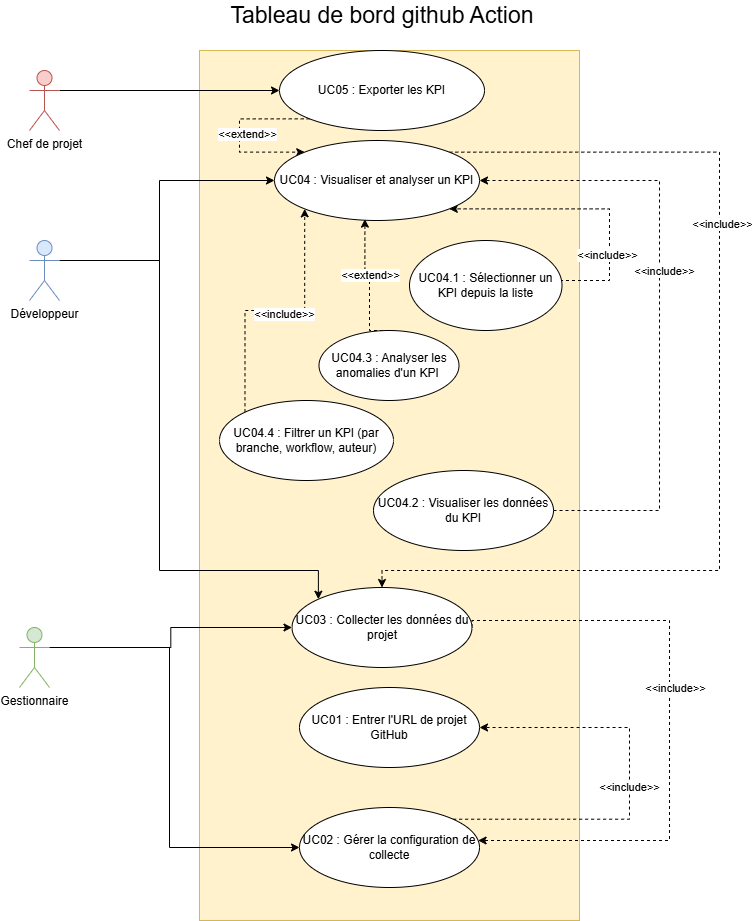

The diagram above was exported from draw.io. Its source (the exported page's mxGraphModel, read from the mxfile embedded in the PNG):
<mxGraphModel dx="778" dy="460" grid="1" gridSize="10" guides="1" tooltips="1" connect="1" arrows="1" fold="1" page="1" pageScale="1" pageWidth="827" pageHeight="1169" math="0" shadow="0">
  <root>
    <mxCell id="0" />
    <mxCell id="1" parent="0" />
    <mxCell id="dKL9pqi0a_ZPicWiG1tT-2" value="" style="rounded=0;whiteSpace=wrap;html=1;fillColor=#fff2cc;strokeColor=#d6b656;fillStyle=auto;" parent="1" vertex="1">
      <mxGeometry x="240" y="80" width="380" height="870" as="geometry" />
    </mxCell>
    <mxCell id="gnvaKb4iNuDgBMXDgwhy-6" style="edgeStyle=orthogonalEdgeStyle;rounded=0;orthogonalLoop=1;jettySize=auto;html=1;exitX=1;exitY=0.5;exitDx=0;exitDy=0;dashed=1;" parent="1" source="dKL9pqi0a_ZPicWiG1tT-3" target="dKL9pqi0a_ZPicWiG1tT-6" edge="1">
      <mxGeometry relative="1" as="geometry">
        <Array as="points">
          <mxPoint x="513" y="650" />
          <mxPoint x="710" y="650" />
          <mxPoint x="710" y="870" />
        </Array>
      </mxGeometry>
    </mxCell>
    <mxCell id="gnvaKb4iNuDgBMXDgwhy-7" value="&lt;span style=&quot;color: rgba(0, 0, 0, 0); font-family: monospace; font-size: 0px; text-align: start; background-color: rgb(236, 236, 236);&quot;&gt;%3CmxGraphModel%3E%3Croot%3E%3CmxCell%20id%3D%220%22%2F%3E%3CmxCell%20id%3D%221%22%20parent%3D%220%22%2F%3E%3CmxCell%20id%3D%222%22%20value%3D%22%26amp%3Blt%3B%26amp%3Blt%3Binclude%26amp%3Bgt%3B%26amp%3Bgt%3B%22%20style%3D%22edgeLabel%3Bhtml%3D1%3Balign%3Dcenter%3BverticalAlign%3Dmiddle%3Bresizable%3D0%3Bpoints%3D%5B%5D%3BlabelBackgroundColor%3Dnone%3B%22%20vertex%3D%221%22%20connectable%3D%220%22%20parent%3D%221%22%3E%3CmxGeometry%20x%3D%22539.8842465124824%22%20y%3D%22746%22%20as%3D%22geometry%22%2F%3E%3C%2FmxCell%3E%3C%2Froot%3E%3C%2FmxGraphModel%3E&lt;/span&gt;&lt;span style=&quot;color: rgba(0, 0, 0, 0); font-family: monospace; font-size: 0px; text-align: start; background-color: rgb(236, 236, 236);&quot;&gt;%3CmxGraphModel%3E%3Croot%3E%3CmxCell%20id%3D%220%22%2F%3E%3CmxCell%20id%3D%221%22%20parent%3D%220%22%2F%3E%3CmxCell%20id%3D%222%22%20value%3D%22%26amp%3Blt%3B%26amp%3Blt%3Binclude%26amp%3Bgt%3B%26amp%3Bgt%3B%22%20style%3D%22edgeLabel%3Bhtml%3D1%3Balign%3Dcenter%3BverticalAlign%3Dmiddle%3Bresizable%3D0%3Bpoints%3D%5B%5D%3BlabelBackgroundColor%3Dnone%3B%22%20vertex%3D%221%22%20connectable%3D%220%22%20parent%3D%221%22%3E%3CmxGeometry%20x%3D%22539.8842465124824%22%20y%3D%22746%22%20as%3D%22geometry%22%2F%3E%3C%2FmxCell%3E%3C%2Froot%3E%3C%2FmxGraphModel%3E&lt;/span&gt;" style="edgeLabel;html=1;align=center;verticalAlign=middle;resizable=0;points=[];" parent="gnvaKb4iNuDgBMXDgwhy-6" vertex="1" connectable="0">
      <mxGeometry x="-0.0355" y="6" relative="1" as="geometry">
        <mxPoint as="offset" />
      </mxGeometry>
    </mxCell>
    <mxCell id="gnvaKb4iNuDgBMXDgwhy-8" value="&lt;span style=&quot;color: rgba(0, 0, 0, 0); font-family: monospace; font-size: 0px; text-align: start; background-color: rgb(236, 236, 236);&quot;&gt;%3CmxGraphModel%3E%3Croot%3E%3CmxCell%20id%3D%220%22%2F%3E%3CmxCell%20id%3D%221%22%20parent%3D%220%22%2F%3E%3CmxCell%20id%3D%222%22%20value%3D%22%26amp%3Blt%3B%26amp%3Blt%3Binclude%26amp%3Bgt%3B%26amp%3Bgt%3B%22%20style%3D%22edgeLabel%3Bhtml%3D1%3Balign%3Dcenter%3BverticalAlign%3Dmiddle%3Bresizable%3D0%3Bpoints%3D%5B%5D%3BlabelBackgroundColor%3Dnone%3B%22%20vertex%3D%221%22%20connectable%3D%220%22%20parent%3D%221%22%3E%3CmxGeometry%20x%3D%22539.8842465124824%22%20y%3D%22746%22%20as%3D%22geometry%22%2F%3E%3C%2FmxCell%3E%3C%2Froot%3E%3C%2FmxGraphModel&lt;/span&gt;" style="edgeLabel;html=1;align=center;verticalAlign=middle;resizable=0;points=[];" parent="gnvaKb4iNuDgBMXDgwhy-6" vertex="1" connectable="0">
      <mxGeometry x="-0.0027" y="2" relative="1" as="geometry">
        <mxPoint as="offset" />
      </mxGeometry>
    </mxCell>
    <mxCell id="gnvaKb4iNuDgBMXDgwhy-10" value="&lt;span style=&quot;&quot;&gt;&amp;lt;&amp;lt;include&amp;gt;&amp;gt;&lt;/span&gt;" style="edgeLabel;html=1;align=center;verticalAlign=middle;resizable=0;points=[];labelBackgroundColor=default;" parent="gnvaKb4iNuDgBMXDgwhy-6" vertex="1" connectable="0">
      <mxGeometry x="0.0207" y="5" relative="1" as="geometry">
        <mxPoint y="-42" as="offset" />
      </mxGeometry>
    </mxCell>
    <mxCell id="dKL9pqi0a_ZPicWiG1tT-3" value="UC03 : Collecter les données du projet" style="ellipse;whiteSpace=wrap;html=1;" parent="1" vertex="1">
      <mxGeometry x="332.5" y="617" width="180" height="80" as="geometry" />
    </mxCell>
    <mxCell id="gnvaKb4iNuDgBMXDgwhy-21" style="edgeStyle=orthogonalEdgeStyle;rounded=0;orthogonalLoop=1;jettySize=auto;html=1;exitX=1;exitY=0.5;exitDx=0;exitDy=0;entryX=1;entryY=0.5;entryDx=0;entryDy=0;dashed=1;" parent="1" source="dKL9pqi0a_ZPicWiG1tT-4" target="dKL9pqi0a_ZPicWiG1tT-10" edge="1">
      <mxGeometry relative="1" as="geometry">
        <Array as="points">
          <mxPoint x="700" y="540" />
          <mxPoint x="700" y="210" />
        </Array>
      </mxGeometry>
    </mxCell>
    <mxCell id="gnvaKb4iNuDgBMXDgwhy-22" value="&amp;lt;&amp;lt;include&amp;gt;&amp;gt;" style="edgeLabel;html=1;align=center;verticalAlign=middle;resizable=0;points=[];" parent="gnvaKb4iNuDgBMXDgwhy-21" vertex="1" connectable="0">
      <mxGeometry x="0.1223" y="-4" relative="1" as="geometry">
        <mxPoint as="offset" />
      </mxGeometry>
    </mxCell>
    <mxCell id="dKL9pqi0a_ZPicWiG1tT-4" value="UC04.2 : Visualiser les données du KPI" style="ellipse;whiteSpace=wrap;html=1;" parent="1" vertex="1">
      <mxGeometry x="414" y="500" width="180" height="80" as="geometry" />
    </mxCell>
    <mxCell id="gnvaKb4iNuDgBMXDgwhy-19" style="edgeStyle=orthogonalEdgeStyle;rounded=0;orthogonalLoop=1;jettySize=auto;html=1;dashed=1;entryX=0.441;entryY=0.983;entryDx=0;entryDy=0;entryPerimeter=0;exitX=0.5;exitY=0;exitDx=0;exitDy=0;" parent="1" source="dKL9pqi0a_ZPicWiG1tT-5" target="dKL9pqi0a_ZPicWiG1tT-10" edge="1">
      <mxGeometry relative="1" as="geometry">
        <Array as="points">
          <mxPoint x="410" y="360" />
          <mxPoint x="410" y="310" />
          <mxPoint x="405" y="310" />
        </Array>
        <mxPoint x="390" y="350" as="sourcePoint" />
        <mxPoint x="390.04999999999995" y="247.77625478183427" as="targetPoint" />
      </mxGeometry>
    </mxCell>
    <mxCell id="gnvaKb4iNuDgBMXDgwhy-20" value="&amp;lt;&amp;lt;extend&amp;gt;&amp;gt;" style="edgeLabel;html=1;align=center;verticalAlign=middle;resizable=0;points=[];" parent="gnvaKb4iNuDgBMXDgwhy-19" vertex="1" connectable="0">
      <mxGeometry x="-0.3075" y="-1" relative="1" as="geometry">
        <mxPoint x="-1" y="-28" as="offset" />
      </mxGeometry>
    </mxCell>
    <mxCell id="dKL9pqi0a_ZPicWiG1tT-5" value="UC04.3 : Analyser les anomalies d'un KPI&amp;nbsp;" style="ellipse;whiteSpace=wrap;html=1;" parent="1" vertex="1">
      <mxGeometry x="359.5" y="360" width="140" height="70" as="geometry" />
    </mxCell>
    <mxCell id="dKL9pqi0a_ZPicWiG1tT-6" value="UC02 : Gérer la configuration de collecte&lt;span style=&quot;color: rgba(0, 0, 0, 0); font-family: monospace; font-size: 0px; text-align: start; text-wrap-mode: nowrap;&quot;&gt;%3CmxGraphModel%3E%3Croot%3E%3CmxCell%20id%3D%220%22%2F%3E%3CmxCell%20id%3D%221%22%20parent%3D%220%22%2F%3E%3CmxCell%20id%3D%222%22%20value%3D%22UC03%20%3A%20Filtrer%20les%20KPI%22%20style%3D%22ellipse%3BwhiteSpace%3Dwrap%3Bhtml%3D1%3B%22%20vertex%3D%221%22%20parent%3D%221%22%3E%3CmxGeometry%20x%3D%22340%22%20y%3D%22380%22%20width%3D%22180%22%20height%3D%2280%22%20as%3D%22geometry%22%2F%3E%3C%2FmxCell%3E%3C%2Froot%3E%3C%2FmxGraphModel%3E&lt;/span&gt;" style="ellipse;whiteSpace=wrap;html=1;" parent="1" vertex="1">
      <mxGeometry x="340" y="837" width="180" height="80" as="geometry" />
    </mxCell>
    <mxCell id="gnvaKb4iNuDgBMXDgwhy-15" style="edgeStyle=orthogonalEdgeStyle;rounded=0;orthogonalLoop=1;jettySize=auto;html=1;exitX=1;exitY=0.5;exitDx=0;exitDy=0;dashed=1;entryX=1;entryY=1;entryDx=0;entryDy=0;" parent="1" source="dKL9pqi0a_ZPicWiG1tT-9" target="dKL9pqi0a_ZPicWiG1tT-10" edge="1">
      <mxGeometry relative="1" as="geometry">
        <Array as="points">
          <mxPoint x="568" y="310" />
          <mxPoint x="650" y="310" />
          <mxPoint x="650" y="238" />
        </Array>
      </mxGeometry>
    </mxCell>
    <mxCell id="gnvaKb4iNuDgBMXDgwhy-18" value="&amp;lt;&amp;lt;include&amp;gt;&amp;gt;" style="edgeLabel;html=1;align=center;verticalAlign=middle;resizable=0;points=[];" parent="gnvaKb4iNuDgBMXDgwhy-15" vertex="1" connectable="0">
      <mxGeometry x="-0.1695" y="3" relative="1" as="geometry">
        <mxPoint as="offset" />
      </mxGeometry>
    </mxCell>
    <mxCell id="dKL9pqi0a_ZPicWiG1tT-9" value="UC04.1 : Sélectionner un KPI depuis la liste&lt;span style=&quot;color: rgba(0, 0, 0, 0); font-family: monospace; font-size: 0px; text-align: start; text-wrap-mode: nowrap;&quot;&gt;%3CmxGraphModel%3E%3Croot%3E%3CmxCell%20id%3D%220%22%2F%3E%3CmxCell%20id%3D%221%22%20parent%3D%220%22%2F%3E%3CmxCell%20id%3D%222%22%20value%3D%22UC03%20%3A%20Filtrer%20les%20KPI%22%20style%3D%22ellipse%3BwhiteSpace%3Dwrap%3Bhtml%3D1%3B%22%20vertex%3D%221%22%20parent%3D%221%22%3E%3CmxGeometry%20x%3D%22340%22%20y%3D%22380%22%20width%3D%22180%22%20height%3D%2280%22%20as%3D%22geometry%22%2F%3E%3C%2FmxCell%3E%3C%2Froot%3E%3C%2FmxGraphModel%3E&lt;/span&gt;" style="ellipse;whiteSpace=wrap;html=1;" parent="1" vertex="1">
      <mxGeometry x="450" y="270" width="152.5" height="90" as="geometry" />
    </mxCell>
    <mxCell id="gnvaKb4iNuDgBMXDgwhy-28" style="edgeStyle=orthogonalEdgeStyle;rounded=0;orthogonalLoop=1;jettySize=auto;html=1;exitX=1;exitY=0.3333333333333333;exitDx=0;exitDy=0;exitPerimeter=0;entryX=0;entryY=0.5;entryDx=0;entryDy=0;" parent="1" source="dKL9pqi0a_ZPicWiG1tT-20" target="dKL9pqi0a_ZPicWiG1tT-10" edge="1">
      <mxGeometry relative="1" as="geometry">
        <Array as="points">
          <mxPoint x="200" y="290" />
          <mxPoint x="200" y="210" />
        </Array>
      </mxGeometry>
    </mxCell>
    <mxCell id="gnvaKb4iNuDgBMXDgwhy-29" style="edgeStyle=orthogonalEdgeStyle;rounded=0;orthogonalLoop=1;jettySize=auto;html=1;exitX=1;exitY=0.3333333333333333;exitDx=0;exitDy=0;exitPerimeter=0;entryX=0;entryY=0;entryDx=0;entryDy=0;" parent="1" source="dKL9pqi0a_ZPicWiG1tT-20" target="dKL9pqi0a_ZPicWiG1tT-3" edge="1">
      <mxGeometry relative="1" as="geometry">
        <Array as="points">
          <mxPoint x="200" y="290" />
          <mxPoint x="200" y="600" />
          <mxPoint x="359" y="600" />
        </Array>
      </mxGeometry>
    </mxCell>
    <mxCell id="dKL9pqi0a_ZPicWiG1tT-20" value="Développeur" style="shape=umlActor;verticalLabelPosition=bottom;verticalAlign=top;html=1;outlineConnect=0;fillColor=#dae8fc;strokeColor=#6c8ebf;" parent="1" vertex="1">
      <mxGeometry x="70" y="270" width="30" height="60" as="geometry" />
    </mxCell>
    <mxCell id="gnvaKb4iNuDgBMXDgwhy-27" style="edgeStyle=orthogonalEdgeStyle;rounded=0;orthogonalLoop=1;jettySize=auto;html=1;exitX=1;exitY=0.3333333333333333;exitDx=0;exitDy=0;exitPerimeter=0;" parent="1" source="dKL9pqi0a_ZPicWiG1tT-27" target="dKL9pqi0a_ZPicWiG1tT-7" edge="1">
      <mxGeometry relative="1" as="geometry" />
    </mxCell>
    <mxCell id="dKL9pqi0a_ZPicWiG1tT-27" value="Chef de projet" style="shape=umlActor;verticalLabelPosition=bottom;verticalAlign=top;html=1;outlineConnect=0;fillColor=#f8cecc;strokeColor=#b85450;" parent="1" vertex="1">
      <mxGeometry x="70" y="100" width="30" height="60" as="geometry" />
    </mxCell>
    <mxCell id="gnvaKb4iNuDgBMXDgwhy-11" style="edgeStyle=orthogonalEdgeStyle;rounded=0;orthogonalLoop=1;jettySize=auto;html=1;entryX=0;entryY=0;entryDx=0;entryDy=0;dashed=1;exitX=0;exitY=1;exitDx=0;exitDy=0;" parent="1" source="dKL9pqi0a_ZPicWiG1tT-7" target="dKL9pqi0a_ZPicWiG1tT-10" edge="1">
      <mxGeometry relative="1" as="geometry">
        <mxPoint x="320" y="150" as="sourcePoint" />
        <Array as="points">
          <mxPoint x="280" y="148" />
          <mxPoint x="280" y="182" />
        </Array>
      </mxGeometry>
    </mxCell>
    <mxCell id="gnvaKb4iNuDgBMXDgwhy-12" value="&amp;lt;&amp;lt;extend&amp;gt;&amp;gt;" style="edgeLabel;html=1;align=center;verticalAlign=middle;resizable=0;points=[];labelBackgroundColor=default;" parent="gnvaKb4iNuDgBMXDgwhy-11" vertex="1" connectable="0">
      <mxGeometry x="0.3598" y="4" relative="1" as="geometry">
        <mxPoint x="-4" y="-14" as="offset" />
      </mxGeometry>
    </mxCell>
    <mxCell id="dKL9pqi0a_ZPicWiG1tT-7" value="UC05 : Exporter les KPI&lt;span style=&quot;color: rgba(0, 0, 0, 0); font-family: monospace; font-size: 0px; text-align: start; text-wrap-mode: nowrap;&quot;&gt;%3CmxGraphModel%3E%3Croot%3E%3CmxCell%20id%3D%220%22%2F%3E%3CmxCell%20id%3D%221%22%20parent%3D%220%22%2F%3E%3CmxCell%20id%3D%222%22%20value%3D%22UC03%20%3A%20Filtrer%20les%20KPI%22%20style%3D%22ellipse%3BwhiteSpace%3Dwrap%3Bhtml%3D1%3B%22%20vertex%3D%221%22%20parent%3D%221%22%3E%3CmxGeometry%20x%3D%22340%22%20y%3D%22380%22%20width%3D%22180%22%20height%3D%2280%22%20as%3D%22geometry%22%2F%3E%3C%2FmxCell%3E%3C%2Froot%3E%3C%2FmxGraphModel%3E&lt;/span&gt;" style="ellipse;whiteSpace=wrap;html=1;" parent="1" vertex="1">
      <mxGeometry x="320" y="80" width="205" height="80" as="geometry" />
    </mxCell>
    <mxCell id="gnvaKb4iNuDgBMXDgwhy-23" style="edgeStyle=orthogonalEdgeStyle;rounded=0;orthogonalLoop=1;jettySize=auto;html=1;exitX=1;exitY=0;exitDx=0;exitDy=0;entryX=0.5;entryY=0;entryDx=0;entryDy=0;dashed=1;" parent="1" source="dKL9pqi0a_ZPicWiG1tT-10" target="dKL9pqi0a_ZPicWiG1tT-3" edge="1">
      <mxGeometry relative="1" as="geometry">
        <Array as="points">
          <mxPoint x="760" y="182" />
          <mxPoint x="760" y="600" />
          <mxPoint x="423" y="600" />
        </Array>
      </mxGeometry>
    </mxCell>
    <mxCell id="gnvaKb4iNuDgBMXDgwhy-24" value="&amp;lt;&amp;lt;include&amp;gt;&amp;gt;" style="edgeLabel;html=1;align=center;verticalAlign=middle;resizable=0;points=[];" parent="gnvaKb4iNuDgBMXDgwhy-23" vertex="1" connectable="0">
      <mxGeometry x="-0.4362" relative="1" as="geometry">
        <mxPoint x="2" y="48" as="offset" />
      </mxGeometry>
    </mxCell>
    <mxCell id="dKL9pqi0a_ZPicWiG1tT-10" value="UC04 : Visualiser et analyser un KPI&lt;span style=&quot;color: rgba(0, 0, 0, 0); font-family: monospace; font-size: 0px; text-align: start; text-wrap-mode: nowrap;&quot;&gt;%3CmxGraphModel%3E%3Croot%3E%3CmxCell%20id%3D%220%22%2F%3E%3CmxCell%20id%3D%221%22%20parent%3D%220%22%2F%3E%3CmxCell%20id%3D%222%22%20value%3D%22UC03%20%3A%20Filtrer%20les%20KPI%22%20style%3D%22ellipse%3BwhiteSpace%3Dwrap%3Bhtml%3D1%3B%22%20vertex%3D%221%22%20parent%3D%221%22%3E%3CmxGeometry%20x%3D%22340%22%20y%3D%22380%22%20width%3D%22180%22%20height%3D%2280%22%20as%3D%22geometry%22%2F%3E%3C%2FmxCell%3E%3C%2Froot%3E%3C%2FmxGraphModel%3E&lt;/span&gt;" style="ellipse;whiteSpace=wrap;html=1;" parent="1" vertex="1">
      <mxGeometry x="315" y="170" width="205" height="80" as="geometry" />
    </mxCell>
    <mxCell id="dKL9pqi0a_ZPicWiG1tT-56" value="Tableau de bord github Action" style="text;html=1;whiteSpace=wrap;strokeColor=none;fillColor=none;align=center;verticalAlign=middle;rounded=0;fontSize=23;" parent="1" vertex="1">
      <mxGeometry x="267.5" y="30" width="310" height="30" as="geometry" />
    </mxCell>
    <mxCell id="jZ13OzPrIPcLZKIH4DsJ-5" style="edgeStyle=orthogonalEdgeStyle;rounded=0;orthogonalLoop=1;jettySize=auto;html=1;exitX=1;exitY=0.3333333333333333;exitDx=0;exitDy=0;exitPerimeter=0;" edge="1" parent="1" source="dKL9pqi0a_ZPicWiG1tT-57" target="dKL9pqi0a_ZPicWiG1tT-3">
      <mxGeometry relative="1" as="geometry" />
    </mxCell>
    <mxCell id="jZ13OzPrIPcLZKIH4DsJ-7" style="edgeStyle=orthogonalEdgeStyle;rounded=0;orthogonalLoop=1;jettySize=auto;html=1;exitX=1;exitY=0.3333333333333333;exitDx=0;exitDy=0;exitPerimeter=0;entryX=0;entryY=0.5;entryDx=0;entryDy=0;" edge="1" parent="1" source="dKL9pqi0a_ZPicWiG1tT-57" target="dKL9pqi0a_ZPicWiG1tT-6">
      <mxGeometry relative="1" as="geometry">
        <Array as="points">
          <mxPoint x="210" y="677" />
          <mxPoint x="210" y="877" />
        </Array>
      </mxGeometry>
    </mxCell>
    <mxCell id="dKL9pqi0a_ZPicWiG1tT-57" value="Gestionnaire" style="shape=umlActor;verticalLabelPosition=bottom;verticalAlign=top;html=1;outlineConnect=0;fillColor=#d5e8d4;strokeColor=#82b366;" parent="1" vertex="1">
      <mxGeometry x="60" y="657" width="30" height="60" as="geometry" />
    </mxCell>
    <mxCell id="gnvaKb4iNuDgBMXDgwhy-1" value="UC01 : Entrer l'URL de projet GitHub" style="ellipse;whiteSpace=wrap;html=1;" parent="1" vertex="1">
      <mxGeometry x="340" y="717" width="180" height="80" as="geometry" />
    </mxCell>
    <mxCell id="gnvaKb4iNuDgBMXDgwhy-2" style="edgeStyle=orthogonalEdgeStyle;rounded=0;orthogonalLoop=1;jettySize=auto;html=1;exitX=1;exitY=0;exitDx=0;exitDy=0;entryX=1;entryY=0.5;entryDx=0;entryDy=0;dashed=1;" parent="1" source="dKL9pqi0a_ZPicWiG1tT-6" target="gnvaKb4iNuDgBMXDgwhy-1" edge="1">
      <mxGeometry relative="1" as="geometry">
        <Array as="points">
          <mxPoint x="670" y="849" />
          <mxPoint x="670" y="757" />
        </Array>
      </mxGeometry>
    </mxCell>
    <mxCell id="gnvaKb4iNuDgBMXDgwhy-5" value="&amp;lt;&amp;lt;include&amp;gt;&amp;gt;" style="edgeLabel;html=1;align=center;verticalAlign=middle;resizable=0;points=[];labelBackgroundColor=default;" parent="gnvaKb4iNuDgBMXDgwhy-2" vertex="1" connectable="0">
      <mxGeometry x="-0.2083" y="-3" relative="1" as="geometry">
        <mxPoint x="11" y="-35" as="offset" />
      </mxGeometry>
    </mxCell>
    <mxCell id="jZ13OzPrIPcLZKIH4DsJ-3" style="edgeStyle=orthogonalEdgeStyle;rounded=0;orthogonalLoop=1;jettySize=auto;html=1;exitX=0;exitY=0;exitDx=0;exitDy=0;entryX=0;entryY=1;entryDx=0;entryDy=0;dashed=1;" edge="1" parent="1" source="jZ13OzPrIPcLZKIH4DsJ-1" target="dKL9pqi0a_ZPicWiG1tT-10">
      <mxGeometry relative="1" as="geometry" />
    </mxCell>
    <mxCell id="jZ13OzPrIPcLZKIH4DsJ-4" value="&amp;lt;&amp;lt;include&amp;gt;&amp;gt;" style="edgeLabel;html=1;align=center;verticalAlign=middle;resizable=0;points=[];" vertex="1" connectable="0" parent="jZ13OzPrIPcLZKIH4DsJ-3">
      <mxGeometry x="0.0696" y="-3" relative="1" as="geometry">
        <mxPoint as="offset" />
      </mxGeometry>
    </mxCell>
    <mxCell id="jZ13OzPrIPcLZKIH4DsJ-1" value="UC04.4 : Filtrer un KPI (par branche, workflow, auteur)" style="ellipse;whiteSpace=wrap;html=1;" vertex="1" parent="1">
      <mxGeometry x="260" y="430" width="174" height="80" as="geometry" />
    </mxCell>
  </root>
</mxGraphModel>